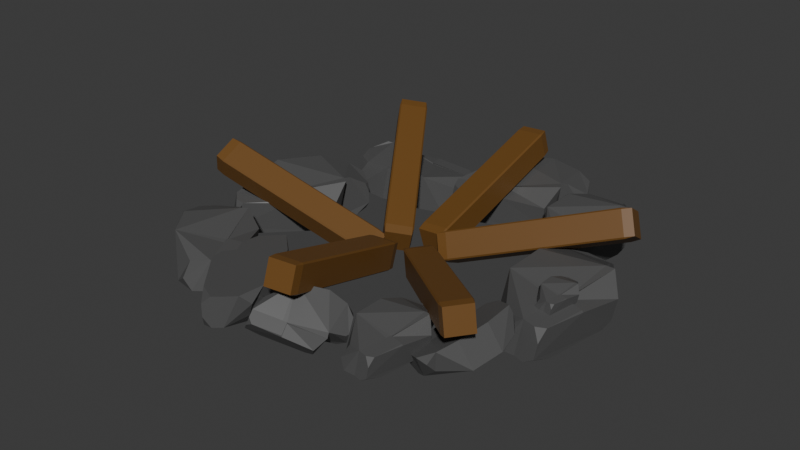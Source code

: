 # Source: campfire2.blend  (saved by Blender 4.1.24; exported with 4.5.12 LTS)
import bpy
from mathutils import Matrix  # noqa: F401  (used for matrix-valued properties, if any)

bpy.ops.wm.read_factory_settings(use_empty=True)
scene = bpy.context.scene
scene.name = 'Scene'

# ---- collections
col_collection = bpy.data.collections.new('Collection'); scene.collection.children.link(col_collection)

# ---- materials (node trees are filled in below, after node groups)
mat_rock = bpy.data.materials.new('Rock')
mat_rock.alpha_threshold = 0.0
mat_rock.use_transparent_shadow = False
mat_rock.roughness = 0.5
mat_rock.line_color = (0.0, 0.0, 0.0, 1.0)
mat_wood = bpy.data.materials.new('Wood')
mat_wood.use_transparent_shadow = False

# ---- material node trees
mat_rock.use_nodes = True; mat_rock.node_tree.nodes.clear()
_N = mat_rock.node_tree.nodes; _L = mat_rock.node_tree.links
n0 = _N.new('ShaderNodeOutputMaterial'); n0.name = 'Material Output'; n0.location = (300, 300)
n1 = _N.new('ShaderNodeBsdfPrincipled'); n1.name = 'Principled BSDF'; n1.location = (10, 300)
n1.inputs[0].default_value = (0.08872, 0.08872, 0.08872, 1.0)
n1.inputs[3].default_value = 1.45
_L.new(n1.outputs[0], n0.inputs[0])
n0.is_active_output = True
mat_wood.use_nodes = True; mat_wood.node_tree.nodes.clear()
_N = mat_wood.node_tree.nodes; _L = mat_wood.node_tree.links
n0 = _N.new('ShaderNodeBsdfPrincipled'); n0.name = 'Principled BSDF'; n0.location = (10, 300)
n0.inputs[0].default_value = (0.1563, 0.07024, 0.01344, 1.0)
n1 = _N.new('ShaderNodeOutputMaterial'); n1.name = 'Material Output'; n1.location = (300, 300)
_L.new(n0.outputs[0], n1.inputs[0])
n1.is_active_output = True

# ---- world
world_world = bpy.data.worlds.new('World'); scene.world = world_world
world_world.use_nodes = True; world_world.node_tree.nodes.clear()
_N = world_world.node_tree.nodes; _L = world_world.node_tree.links
n0 = _N.new('ShaderNodeOutputWorld'); n0.name = 'World Output'; n0.location = (300, 300)
n1 = _N.new('ShaderNodeBackground'); n1.name = 'Background'; n1.location = (10, 300)
n1.inputs[0].default_value = (0.05088, 0.05088, 0.05088, 1.0)
_L.new(n1.outputs[0], n0.inputs[0])
n0.is_active_output = True
world_world.color = (0.05088, 0.05088, 0.05088)
world_world.use_sun_shadow = False
world_world.sun_shadow_jitter_overblur = 0.0

# ---- meshes
me_cube = bpy.data.meshes.new('Cube')
me_cube.from_pydata([(0.1792, 0.3057, 0.1723), (0.1329, 0.266, -0.1723), (0.1329, -0.125, 0.09234), (0.2811, -0.1494, 0.0824), (-0.2911, 0.2195, 0.1723), (-0.2911, 0.2195, -0.1723), (-0.2897, -0.125, 0.1723), (-0.2897, -0.125, -0.1723), (-0.2117, 0.5079, -0.1723), (-0.1162, -0.416, 0.04489), (0.3467, 0.1952, 0.03085), (0.29, -0.1494, 0.06841), (0.2811, 0.06013, -0.191), (0.2466, -0.1494, -0.191), (0.1792, 0.3521, 0.1723), (0.1329, 0.266, -0.1723), (0.1329, -0.125, 0.05136), (0.1329, -0.125, 0.1011), (0.09847, -0.125, -0.1723), (0.1329, 0.08448, -0.1723), (0.07182, -0.4962, 0.1004), (0.03318, -0.5223, -0.1723), (0.1329, -0.1745, 0.08565), (0.1419, -0.125, 0.09542), (0.2448, 0.3057, 0.1723), (0.1551, 0.266, -0.1723), (0.1329, -0.125, 0.1011), (0.1419, -0.125, 0.09234), (-0.2895, 0.2195, -0.1723), (-0.2895, -0.125, -0.1723), (-0.2895, -0.125, 0.1723), (-0.2895, 0.2195, 0.1723), (0.2094, -0.3761, -0.191), (0.1897, -0.541, -0.1318), (0.1116, -0.5352, -0.1822), (0.02669, 0.5079, -0.1723), (0.1329, 0.5079, -0.07993), (0.1329, 0.4089, -0.1723), (0.1329, 0.4089, -0.1723), (0.1329, 0.5079, -0.07993), (0.3267, 0.2169, 0.05862), (0.1625, -0.5111, 0.08901), (0.2284, -0.4694, 0.08186), (0.2067, -0.5295, -0.01197), (-0.1952, 0.5132, -0.06594), (-0.08184, 0.5172, 0.08991), (-0.2069, 0.4297, 0.1185), (-0.1712, -0.4773, -0.08029), (-0.2439, -0.3584, -0.1723), (-0.09703, -0.5223, -0.1723), (0.2906, 0.1181, -0.191), (0.246, 0.2226, -0.1837), (0.3123, 0.1952, -0.1448), (0.1094, 0.5089, 0.07858), (0.139, 0.4815, 0.08962), (0.1414, 0.4792, 0.09047), (0.1329, 0.5079, 0.01607), (0.1329, 0.5079, 0.01607), (-0.2911, 0.2195, -0.1723), (-0.2897, -0.125, -0.1723), (0.1329, 0.266, -0.1723), (0.1419, -0.125, 0.09542), (-0.2895, -0.125, 0.1723), (-0.2895, 0.2195, 0.1723), (0.1329, 0.5079, 0.01607), (0.1329, 0.5079, 0.01607)], [], [(0, 4, 6, 2), (5, 7, 29, 28), (27, 17, 3, 11), (27, 22, 20, 17), (0, 1, 15, 60, 14), (47, 48, 49), (52, 50, 51), (34, 32, 33), (18, 19, 12, 13), (19, 1, 25), (35, 36, 39, 37), (17, 2, 16, 26), (17, 2, 27), (1, 0, 24, 25), (0, 2, 23, 61, 24), (2, 22, 27), (2, 6, 9, 20, 22), (24, 27, 11, 10, 40), (5, 1, 19, 18, 7), (54, 0, 14, 55), (2, 17, 23), (29, 30, 62, 63, 31, 28), (6, 4, 31, 63, 62, 30), (4, 5, 28, 31), (7, 6, 30, 29), (41, 43, 42), (21, 18, 13, 32, 34), (1, 37, 38, 15), (45, 44, 46), (1, 5, 58, 8, 35, 37), (17, 20, 41, 42, 3), (20, 21, 34, 33, 43, 41), (53, 54, 55, 65, 57, 56, 64), (5, 4, 46, 44, 8, 58), (7, 18, 21, 49, 48, 59), (6, 7, 59, 48, 47, 9), (21, 20, 9, 47, 49), (25, 24, 40, 10, 52, 51), (19, 25, 51, 50, 12), (3, 42, 43, 33, 32, 13, 12, 50, 52, 10, 11), (36, 56, 57, 39), (14, 60, 15, 38, 39, 57, 65, 55), (4, 0, 54, 53, 45, 46), (8, 44, 45, 53, 64, 56, 36, 35)])
_uv = me_cube.uv_layers.new(name='UVMap')
_uv.uv.foreach_set('vector', [0.625, 0.5, 0.875, 0.5, 0.875, 0.75, 0.625, 0.75, 0.125, 0.5, 0.125, 0.75, 0.125, 0.75, 0.125, 0.5, 0.625, 0.75, 0.5733, 0.75, 0.5733, 0.75, 0.625, 0.75, 0.625, 0.75, 0.625, 0.75, 0.6863, 0.75, 0.5733, 0.75, 0.625, 0.5, 0.375, 0.5, 0.375, 0.5, 0.375, 0.5, 0.625, 0.5, 0.4809, 0.0, 0.375, 0.0, 0.2082, 0.75, 0.427, 0.5, 0.375, 0.5559, 0.375, 0.5, 0.3026, 0.75, 0.323, 0.75, 0.4425, 0.8067, 0.35, 0.75, 0.375, 0.598, 0.375, 0.598, 0.35, 0.75, 0.375, 0.598, 0.375, 0.5, 0.375, 0.5, 0.375, 0.4229, 0.4676, 0.5, 0.4695, 0.5, 0.375, 0.5, 0.5733, 0.75, 0.625, 0.75, 0.625, 0.75, 0.6024, 0.75, 0.5733, 0.75, 0.625, 0.75, 0.625, 0.75, 0.375, 0.5, 0.625, 0.5, 0.625, 0.5, 0.375, 0.5, 0.625, 0.5, 0.625, 0.75, 0.625, 0.75, 0.625, 0.75, 0.625, 0.5, 0.625, 0.75, 0.625, 0.75, 0.625, 0.75, 0.625, 0.75, 0.875, 0.75, 0.875, 0.75, 0.6863, 0.75, 0.625, 0.75, 0.0, 0.0, 0.0, 0.0, 0.0, 0.0, 0.0, 0.0, 0.0, 0.0, 0.125, 0.5, 0.375, 0.5, 0.375, 0.598, 0.35, 0.75, 0.125, 0.75, 0.625, 0.5, 0.625, 0.5, 0.625, 0.5, 0.625, 0.5, 0.625, 0.75, 0.5733, 0.75, 0.625, 0.75, 0.375, 0.0, 0.625, 0.0, 0.625, 0.0, 0.625, 0.25, 0.625, 0.25, 0.375, 0.25, 0.875, 0.75, 0.875, 0.5, 0.875, 0.5, 0.875, 0.5, 0.875, 0.75, 0.875, 0.75, 0.625, 0.25, 0.375, 0.25, 0.375, 0.25, 0.625, 0.25, 0.375, 0.0, 0.625, 0.0, 0.625, 0.0, 0.375, 0.0, 0.625, 0.8113, 0.5391, 0.8151, 0.6707, 0.75, 0.3026, 0.75, 0.35, 0.75, 0.35, 0.75, 0.323, 0.75, 0.3026, 0.75, 0.375, 0.5, 0.375, 0.5, 0.375, 0.5, 0.375, 0.5, 0.625, 0.3229, 0.4744, 0.25, 0.625, 0.25, 0.375, 0.5, 0.125, 0.5, 0.125, 0.5, 0.125, 0.5, 0.2979, 0.5, 0.375, 0.5, 0.5733, 0.75, 0.6863, 0.75, 0.6863, 0.75, 0.6707, 0.75, 0.5733, 0.75, 0.625, 0.8113, 0.375, 0.8224, 0.375, 0.8224, 0.4292, 0.82, 0.5391, 0.8151, 0.625, 0.8113, 0.6444, 0.5, 0.625, 0.5, 0.625, 0.5, 0.5678, 0.5, 0.5678, 0.5, 0.5638, 0.5, 0.5638, 0.5, 0.375, 0.25, 0.625, 0.25, 0.625, 0.25, 0.4744, 0.25, 0.375, 0.25, 0.375, 0.25, 0.125, 0.75, 0.35, 0.75, 0.3026, 0.75, 0.2082, 0.75, 0.125, 0.75, 0.125, 0.75, 0.625, 0.0, 0.375, 0.0, 0.375, 0.0, 0.375, 0.0, 0.4809, 0.0, 0.625, 0.0, 0.375, 0.8224, 0.625, 0.8113, 0.625, 1.0, 0.4809, 1.0, 0.375, 0.9168, 0.375, 0.5, 0.625, 0.5, 0.625, 0.5, 0.625, 0.5, 0.427, 0.5, 0.375, 0.5, 0.375, 0.598, 0.375, 0.5, 0.375, 0.5, 0.375, 0.5559, 0.375, 0.598, 0.5733, 0.75, 0.6707, 0.75, 0.5793, 0.7749, 0.4425, 0.8067, 0.3643, 0.7913, 0.35, 0.75, 0.375, 0.598, 0.375, 0.5559, 0.427, 0.5, 0.625, 0.5, 0.625, 0.75, 0.4676, 0.5, 0.5638, 0.5, 0.5678, 0.5, 0.4695, 0.5, 0.625, 0.5, 0.375, 0.5, 0.375, 0.5, 0.375, 0.5, 0.4695, 0.5, 0.5678, 0.5, 0.5678, 0.5, 0.625, 0.5, 0.875, 0.5, 0.625, 0.5, 0.625, 0.5, 0.6444, 0.5, 0.8021, 0.5, 0.875, 0.5, 0.375, 0.25, 0.4744, 0.25, 0.625, 0.3229, 0.625, 0.4806, 0.5638, 0.5, 0.5638, 0.5, 0.4676, 0.5, 0.375, 0.4229])
me_cube.materials.append(mat_rock)
me_cube.use_mirror_vertex_groups = False
me_cube.update()
me_cube_001 = bpy.data.meshes.new('Cube.001')
me_cube_001.from_pydata([(-1.0, -1.0, -1.0), (-1.0, -1.0, 1.0), (-1.0, 1.0, -1.0), (-1.0, 1.0, 1.0), (1.0, -1.0, -1.0), (1.0, -1.0, 1.0), (1.0, 1.0, -1.0), (1.0, 1.0, 1.0)], [], [(0, 1, 3, 2), (2, 3, 7, 6), (6, 7, 5, 4), (4, 5, 1, 0), (2, 6, 4, 0), (7, 3, 1, 5)])
_uv = me_cube_001.uv_layers.new(name='UVMap')
_uv.uv.foreach_set('vector', [0.375, 0.0, 0.625, 0.0, 0.625, 0.25, 0.375, 0.25, 0.375, 0.25, 0.625, 0.25, 0.625, 0.5, 0.375, 0.5, 0.375, 0.5, 0.625, 0.5, 0.625, 0.75, 0.375, 0.75, 0.375, 0.75, 0.625, 0.75, 0.625, 1.0, 0.375, 1.0, 0.125, 0.5, 0.375, 0.5, 0.375, 0.75, 0.125, 0.75, 0.625, 0.5, 0.875, 0.5, 0.875, 0.75, 0.625, 0.75])
me_cube_001.materials.append(mat_wood)
me_cube_001.update()

# ---- objects
ob_rock = bpy.data.objects.new('Rock', me_cube)
ob_rock_001 = bpy.data.objects.new('Rock.001', me_cube)
ob_rock_002 = bpy.data.objects.new('Rock.002', me_cube)
ob_rock_003 = bpy.data.objects.new('Rock.003', me_cube)
ob_rock_004 = bpy.data.objects.new('Rock.004', me_cube)
ob_rock_005 = bpy.data.objects.new('Rock.005', me_cube)
ob_rock_006 = bpy.data.objects.new('Rock.006', me_cube)
ob_rock_007 = bpy.data.objects.new('Rock.007', me_cube)
ob_rock_008 = bpy.data.objects.new('Rock.008', me_cube)
ob_rock_009 = bpy.data.objects.new('Rock.009', me_cube)
ob_rock_010 = bpy.data.objects.new('Rock.010', me_cube)
ob_log = bpy.data.objects.new('Log', me_cube_001)
ob_log_001 = bpy.data.objects.new('Log.001', me_cube_001)
ob_log_002 = bpy.data.objects.new('Log.002', me_cube_001)
ob_log_003 = bpy.data.objects.new('Log.003', me_cube_001)
ob_log_004 = bpy.data.objects.new('Log.004', me_cube_001)
ob_log_005 = bpy.data.objects.new('Log.005', me_cube_001)

# ---- transforms, parenting, visibility, modifiers, constraints
ob_rock.location = (1.489, -0.04006, 0.1622)
ob_rock.scale = (0.4012, 0.4012, 0.4012)
ob_rock.lock_rotations_4d = False
ob_rock.empty_display_type = 'ARROWS'
ob_rock.lineart.crease_threshold = 0.0
ob_rock_001.location = (1.37, 0.1496, 0.0)
ob_rock_001.scale = (1.168, 1.168, 1.168)
ob_rock_001.lock_rotations_4d = False
ob_rock_001.empty_display_type = 'ARROWS'
ob_rock_001.lineart.crease_threshold = 0.0
ob_rock_002.location = (0.9293, 1.252, 0.0)
ob_rock_002.lock_rotations_4d = False
ob_rock_002.empty_display_type = 'ARROWS'
ob_rock_002.lineart.crease_threshold = 0.0
ob_rock_003.location = (0.09451, 1.559, 0.0)
ob_rock_003.rotation_euler = (0.0, -0.0, -1.055)
ob_rock_003.scale = (1.169, 1.169, 1.169)
ob_rock_003.lock_rotations_4d = False
ob_rock_003.empty_display_type = 'ARROWS'
ob_rock_003.lineart.crease_threshold = 0.0
ob_rock_004.location = (-0.9222, 1.261, -0.02972)
ob_rock_004.rotation_euler = (0.183, -0.06664, 1.992)
ob_rock_004.lock_rotations_4d = False
ob_rock_004.empty_display_type = 'ARROWS'
ob_rock_004.lineart.crease_threshold = 0.0
ob_rock_005.location = (-1.433, 0.2284, 0.0)
ob_rock_005.rotation_euler = (0.0, -0.0, -0.6155)
ob_rock_005.scale = (1.185, 1.185, 1.185)
ob_rock_005.lock_rotations_4d = False
ob_rock_005.empty_display_type = 'ARROWS'
ob_rock_005.lineart.crease_threshold = 0.0
ob_rock_006.location = (-1.323, -0.9136, 0.0)
ob_rock_006.rotation_euler = (0.0, -0.0, 0.6513)
ob_rock_006.lock_rotations_4d = False
ob_rock_006.empty_display_type = 'ARROWS'
ob_rock_006.lineart.crease_threshold = 0.0
ob_rock_007.location = (-0.5161, -1.284, 0.05636)
ob_rock_007.rotation_euler = (3.18, 0.116, -2.578)
ob_rock_007.lock_rotations_4d = False
ob_rock_007.empty_display_type = 'ARROWS'
ob_rock_007.lineart.crease_threshold = 0.0
ob_rock_008.location = (0.165, -1.395, 0.0797)
ob_rock_008.rotation_euler = (-0.2565, 0.5564, -1.072)
ob_rock_008.scale = (0.7129, 0.7129, 0.7129)
ob_rock_008.lock_rotations_4d = False
ob_rock_008.empty_display_type = 'ARROWS'
ob_rock_008.lineart.crease_threshold = 0.0
ob_rock_009.location = (0.7206, -1.063, 0.0)
ob_rock_009.scale = (0.7799, 0.7799, 0.7799)
ob_rock_009.lock_rotations_4d = False
ob_rock_009.empty_display_type = 'ARROWS'
ob_rock_009.lineart.crease_threshold = 0.0
ob_rock_010.location = (1.152, -0.7272, -0.05909)
ob_rock_010.rotation_euler = (2.789, 0.326, 8.918)
ob_rock_010.scale = (0.7454, 0.7454, 0.7454)
ob_rock_010.lock_rotations_4d = False
ob_rock_010.empty_display_type = 'ARROWS'
ob_rock_010.lineart.crease_threshold = 0.0
ob_log.location = (-0.06157, -0.7778, 0.1901)
ob_log.rotation_euler = (-0.3402, 0.05071, 0.1954)
ob_log.scale = (0.1282, 0.8153, 0.1233)
_m = ob_log.modifiers.new('Bevel', 'BEVEL')
ob_log_001.location = (0.7352, -0.5207, 0.1542)
ob_log_001.rotation_euler = (-0.2421, -0.0472, 0.8662)
ob_log_001.scale = (0.1282, 0.8153, 0.1233)
_m = ob_log_001.modifiers.new('Bevel', 'BEVEL')
ob_log_002.location = (0.8916, 0.5767, 0.1947)
ob_log_002.rotation_euler = (-0.3468, 0.5418, 1.769)
ob_log_002.scale = (0.1282, 0.8153, 0.1233)
_m = ob_log_002.modifiers.new('Bevel', 'BEVEL')
ob_log_003.location = (0.03201, 1.081, 0.1868)
ob_log_003.rotation_euler = (-0.2687, 0.05867, 3.143)
ob_log_003.scale = (0.1282, 0.8153, 0.1233)
_m = ob_log_003.modifiers.new('Bevel', 'BEVEL')
ob_log_004.location = (-0.6977, 0.8364, 0.2155)
ob_log_004.rotation_euler = (0.4041, 0.1506, 6.943)
ob_log_004.scale = (0.1282, 0.8153, 0.1233)
_m = ob_log_004.modifiers.new('Bevel', 'BEVEL')
ob_log_005.location = (-1.122, -0.09196, 0.1318)
ob_log_005.rotation_euler = (0.4314, -0.4235, 7.909)
ob_log_005.scale = (0.1282, 0.8153, 0.1233)
_m = ob_log_005.modifiers.new('Bevel', 'BEVEL')

# ---- collection membership
col_collection.objects.link(ob_rock)
col_collection.objects.link(ob_rock_001)
col_collection.objects.link(ob_rock_002)
col_collection.objects.link(ob_rock_003)
col_collection.objects.link(ob_rock_004)
col_collection.objects.link(ob_rock_005)
col_collection.objects.link(ob_rock_006)
col_collection.objects.link(ob_rock_007)
col_collection.objects.link(ob_rock_008)
col_collection.objects.link(ob_rock_009)
col_collection.objects.link(ob_rock_010)
col_collection.objects.link(ob_log)
col_collection.objects.link(ob_log_001)
col_collection.objects.link(ob_log_002)
col_collection.objects.link(ob_log_003)
col_collection.objects.link(ob_log_004)
col_collection.objects.link(ob_log_005)

# ---- scene / render settings (as saved in the file)
scene.frame_start = 1; scene.frame_end = 250; scene.frame_set(1)
scene.render.engine = 'BLENDER_EEVEE_NEXT'
scene.cycles.sampling_pattern = 'TABULATED_SOBOL'
scene.eevee.ray_tracing_options.trace_max_roughness = 0.0
bpy.context.view_layer.update()

# ---- added for rendering (the .blend has no active camera and no usable light): camera, sun
cam_auto = bpy.data.cameras.new('AutoCamera')
cam_auto.lens = 50.0
cam_auto.sensor_width = 36.0
cam_auto.clip_end = 1000.0
ob_auto_camera = bpy.data.objects.new('AutoCamera', cam_auto)
scene.collection.objects.link(ob_auto_camera)
ob_auto_camera.location = (5.13541, -6.23769, 4.37035)
ob_auto_camera.rotation_euler = (1.09748, -7.21219e-08, 0.694738)
scene.camera = ob_auto_camera
light_auto_sun = bpy.data.lights.new('AutoSun', 'SUN')
light_auto_sun.energy = 3.0
light_auto_sun.angle = 0.0523599
ob_auto_sun = bpy.data.objects.new('AutoSun', light_auto_sun)
scene.collection.objects.link(ob_auto_sun)
ob_auto_sun.rotation_euler = (0.872665, 0.174533, 0.523599)
bpy.context.view_layer.update()
